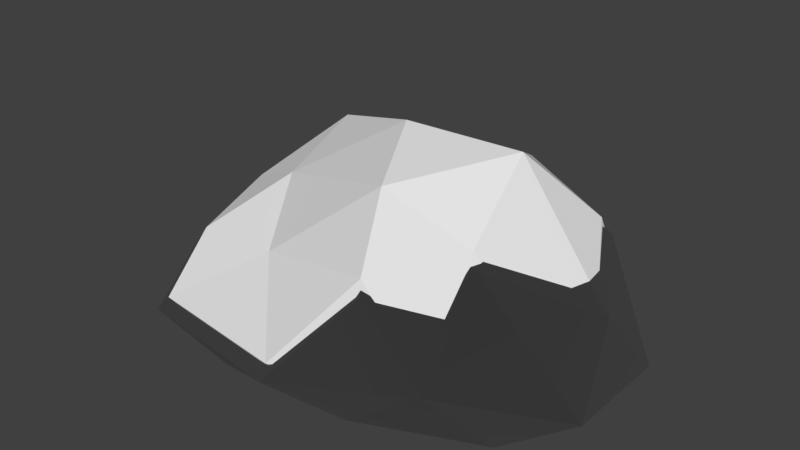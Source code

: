 # Source: snowRock2.blend  (saved by Blender 2.79.0; exported with 4.5.12 LTS)
import bpy
from mathutils import Matrix  # noqa: F401  (used for matrix-valued properties, if any)

bpy.ops.wm.read_factory_settings(use_empty=True)
scene = bpy.context.scene
scene.name = 'Scene'

# ---- collections
col_collection_1 = bpy.data.collections.new('Collection 1'); scene.collection.children.link(col_collection_1)

# ---- materials (node trees are filled in below, after node groups)
mat_rock = bpy.data.materials.new('Rock')
mat_rock.alpha_threshold = 0.0
mat_rock.diffuse_color = (0.04721, 0.04721, 0.04721, 1.0)
mat_rock.roughness = 0.5
mat_snow = bpy.data.materials.new('Snow')
mat_snow.alpha_threshold = 0.0
mat_snow.roughness = 0.5

# ---- material node trees
mat_rock.use_nodes = True; mat_rock.node_tree.nodes.clear()
_N = mat_rock.node_tree.nodes; _L = mat_rock.node_tree.links
n0 = _N.new('ShaderNodeOutputMaterial'); n0.name = 'Material Output'; n0.location = (300, 300)
n1 = _N.new('ShaderNodeBsdfDiffuse'); n1.name = 'Diffuse BSDF'; n1.location = (10, 300)
n1.inputs[0].default_value = (0.04129, 0.04129, 0.04129, 1.0)
n1.inputs[1].default_value = 1.0
_L.new(n1.outputs[0], n0.inputs[0])
n0.is_active_output = True
mat_snow.use_nodes = True; mat_snow.node_tree.nodes.clear()
_N = mat_snow.node_tree.nodes; _L = mat_snow.node_tree.links
n0 = _N.new('ShaderNodeOutputMaterial'); n0.name = 'Material Output'; n0.location = (300, 300)
n1 = _N.new('ShaderNodeBsdfDiffuse'); n1.name = 'Diffuse BSDF'; n1.location = (10, 300)
_L.new(n1.outputs[0], n0.inputs[0])
n0.is_active_output = True

# ---- world
world_world = bpy.data.worlds.new('World'); scene.world = world_world
world_world.color = (0.05088, 0.05088, 0.05088)
world_world.use_sun_shadow = False
world_world.sun_shadow_jitter_overblur = 0.0
world_world.cycles.sampling_method = 'MANUAL'

# ---- meshes
me_icosphere_005 = bpy.data.meshes.new('Icosphere.005')
me_icosphere_005.from_pydata([(0.0, 0.0001614, -0.07994), (0.8728, -0.4427, -0.07994), (-0.3334, -0.7164, -0.07994), (-1.079, 0.0001614, -0.07994), (-0.3334, 0.7168, -0.07994), (0.8728, 0.443, -0.07994), (0.3491, -0.6214, 0.4711), (-0.7985, -0.4427, 0.2648), (-0.7984, 0.3449, 0.4137), (0.3334, 0.7168, 0.3798), (1.079, 0.0001614, 0.3798), (0.07342, 0.0001614, 0.8696), (-0.196, -0.421, -0.07994), (0.513, -0.2602, -0.07994), (0.3171, -0.6814, -0.07994), (1.026, 0.0001614, -0.07994), (0.513, 0.2605, -0.07994), (-0.6341, 0.0001614, -0.07994), (-0.8301, -0.421, -0.07994), (-0.196, 0.4214, -0.07994), (-0.8301, 0.4214, -0.07994), (0.3171, 0.6817, -0.07994), (1.147, -0.2602, 0.04952), (1.147, 0.2605, 0.04952), (0.0, -0.8423, 0.04952), (0.709, -0.6814, 0.2056), (-1.037, -0.2602, 0.04952), (-0.8325, -0.6814, -0.01281), (-0.709, 0.6817, 0.04952), (-0.9954, 0.2605, 0.04952), (0.709, 0.6817, 0.04952), (0.0, 0.8426, 0.04952), (0.7531, -0.421, 0.6441), (-0.3171, -0.4917, 0.3192), (-0.8732, 0.0001614, 0.3578), (-0.3171, 0.5433, 0.4377), (0.895, 0.3079, 0.5578), (0.2907, -0.421, 0.7736), (0.6812, 0.0001614, 0.885), (-0.4873, -0.1586, 0.5313), (-0.513, 0.2605, 0.6777), (0.4544, 0.4214, 0.6777), (0.0, 0.0001533, -0.01428), (0.8292, -0.4206, -0.01428), (-0.3167, -0.6806, -0.01428), (-1.025, 0.0001533, -0.01428), (-0.3167, 0.6809, -0.01428), (0.8292, 0.4209, -0.01428), (0.3316, -0.5904, 0.5368), (-0.7585, -0.4206, 0.3304), (-0.7585, 0.3277, 0.4793), (0.3167, 0.6809, 0.4454), (1.025, 0.0001533, 0.4454), (0.06975, 0.0001533, 0.9352), (-0.1862, -0.4, -0.01428), (0.4874, -0.2471, -0.01428), (0.3012, -0.6473, -0.01428), (0.9748, 0.0001533, -0.01428), (0.4874, 0.2475, -0.01428), (-0.6024, 0.0001533, -0.01428), (-0.7886, -0.4, -0.01428), (-0.1862, 0.4003, -0.01428), (-0.7886, 0.4003, -0.01428), (0.3012, 0.6476, -0.01428), (1.09, -0.2471, 0.1152), (1.09, 0.2475, 0.1152), (0.0, -0.8001, 0.1152), (0.6735, -0.6473, 0.2712), (-0.9856, -0.2471, 0.1152), (-0.7909, -0.6473, 0.05284), (-0.6735, 0.6476, 0.1152), (-0.9456, 0.2475, 0.1152), (0.6735, 0.6476, 0.1152), (0.0, 0.8004, 0.1152), (0.7154, -0.4, 0.7098), (-0.3012, -0.4671, 0.3848), (-0.8295, 0.0001533, 0.4235), (-0.3012, 0.5162, 0.5034), (0.8502, 0.2925, 0.6235), (0.2762, -0.4, 0.8392), (0.6472, 0.0001533, 0.9507), (-0.4629, -0.1507, 0.597), (-0.4874, 0.2475, 0.7433), (0.4317, 0.4003, 0.7433)], [], [(0, 13, 12), (1, 13, 15), (0, 12, 17), (0, 17, 19), (0, 19, 16), (1, 15, 22), (2, 14, 24), (3, 18, 26), (4, 20, 28), (5, 21, 30), (1, 22, 25), (2, 24, 27), (3, 26, 29), (4, 28, 31), (5, 30, 23), (6, 32, 37), (7, 33, 39), (8, 34, 40), (9, 35, 41), (10, 36, 38), (38, 41, 11), (38, 36, 41), (36, 9, 41), (41, 40, 11), (41, 35, 40), (35, 8, 40), (40, 39, 11), (40, 34, 39), (34, 7, 39), (39, 37, 11), (39, 33, 37), (33, 6, 37), (37, 38, 11), (37, 32, 38), (32, 10, 38), (23, 36, 10), (23, 30, 36), (30, 9, 36), (31, 35, 9), (31, 28, 35), (28, 8, 35), (29, 34, 8), (29, 26, 34), (26, 7, 34), (27, 33, 7), (27, 24, 33), (24, 6, 33), (25, 32, 6), (25, 22, 32), (22, 10, 32), (30, 31, 9), (30, 21, 31), (21, 4, 31), (28, 29, 8), (28, 20, 29), (20, 3, 29), (26, 27, 7), (26, 18, 27), (18, 2, 27), (24, 25, 6), (24, 14, 25), (14, 1, 25), (22, 23, 10), (22, 15, 23), (15, 5, 23), (16, 21, 5), (16, 19, 21), (19, 4, 21), (19, 20, 4), (19, 17, 20), (17, 3, 20), (17, 18, 3), (17, 12, 18), (12, 2, 18), (15, 16, 5), (15, 13, 16), (13, 0, 16), (12, 14, 2), (12, 13, 14), (13, 1, 14), (42, 55, 54), (43, 55, 57), (42, 54, 59), (42, 59, 61), (42, 61, 58), (43, 57, 64), (44, 56, 66), (45, 60, 68), (46, 62, 70), (47, 63, 72), (43, 64, 67), (44, 66, 69), (45, 68, 71), (46, 70, 73), (47, 72, 65), (48, 74, 79), (49, 75, 81), (50, 76, 82), (51, 77, 83), (52, 78, 80), (80, 83, 53), (80, 78, 83), (78, 51, 83), (83, 82, 53), (83, 77, 82), (77, 50, 82), (82, 81, 53), (82, 76, 81), (76, 49, 81), (81, 79, 53), (81, 75, 79), (75, 48, 79), (79, 80, 53), (79, 74, 80), (74, 52, 80), (65, 78, 52), (65, 72, 78), (72, 51, 78), (73, 77, 51), (73, 70, 77), (70, 50, 77), (71, 76, 50), (71, 68, 76), (68, 49, 76), (69, 75, 49), (69, 66, 75), (66, 48, 75), (67, 74, 48), (67, 64, 74), (64, 52, 74), (72, 73, 51), (72, 63, 73), (63, 46, 73), (70, 71, 50), (70, 62, 71), (62, 45, 71), (68, 69, 49), (68, 60, 69), (60, 44, 69), (66, 67, 48), (66, 56, 67), (56, 43, 67), (64, 65, 52), (64, 57, 65), (57, 47, 65), (58, 63, 47), (58, 61, 63), (61, 46, 63), (61, 62, 46), (61, 59, 62), (59, 45, 62), (59, 60, 45), (59, 54, 60), (54, 44, 60), (57, 58, 47), (57, 55, 58), (55, 42, 58), (54, 56, 44), (54, 55, 56), (55, 43, 56)])
me_icosphere_005.polygons.foreach_set('material_index', [0, 0, 0, 0, 0, 0, 0, 0, 0, 0, 0, 0, 0, 0, 0, 0, 0, 0, 0, 0, 0, 0, 0, 0, 0, 0, 0, 0, 0, 0, 0, 0, 0, 0, 0, 0, 0, 0, 0, 0, 0, 0, 0, 0, 0, 0, 0, 0, 0, 0, 0, 0, 0, 0, 0, 0, 0, 0, 0, 0, 0, 0, 0, 0, 0, 0, 0, 0, 0, 0, 0, 0, 0, 0, 0, 0, 0, 0, 0, 0, 1, 1, 1, 1, 1, 1, 1, 1, 1, 1, 1, 1, 1, 1, 1, 1, 1, 1, 1, 1, 1, 1, 1, 1, 1, 1, 1, 1, 1, 1, 1, 1, 1, 1, 1, 1, 1, 1, 1, 1, 1, 1, 1, 1, 1, 1, 1, 1, 1, 1, 1, 1, 1, 1, 1, 1, 1, 1, 1, 1, 1, 1, 1, 1, 1, 1, 1, 1, 1, 1, 1, 1, 1, 1, 1, 1, 1, 1, 1, 1])
me_icosphere_005.materials.append(mat_rock)
me_icosphere_005.materials.append(mat_snow)
me_icosphere_005.use_remesh_preserve_volume = False
me_icosphere_005.use_remesh_preserve_attributes = False
me_icosphere_005.use_mirror_vertex_groups = False
me_icosphere_005.update()

# ---- objects
ob_icosphere_005 = bpy.data.objects.new('Icosphere.005', me_icosphere_005)

# ---- transforms, parenting, visibility, modifiers, constraints
ob_icosphere_005.location = (0.0, -2.8, 0.0)
ob_icosphere_005.lineart.crease_threshold = 0.0

# ---- collection membership
col_collection_1.objects.link(ob_icosphere_005)

# ---- scene / render settings (as saved in the file)
scene.frame_start = 1; scene.frame_end = 250; scene.frame_set(1)
scene.render.engine = 'CYCLES'
scene.render.resolution_percentage = 50
scene.render.dither_intensity = 0.0
scene.cycles.use_denoising = False
scene.cycles.samples = 128
scene.cycles.sampling_pattern = 'TABULATED_SOBOL'
scene.cycles.use_adaptive_sampling = False
scene.cycles.use_light_tree = False
scene.cycles.blur_glossy = 0.0
scene.cycles.sample_clamp_indirect = 0.0
scene.view_settings.view_transform = 'Standard'
bpy.context.view_layer.update()

# ---- added for rendering (the .blend has no active camera and no usable light): camera, sun
cam_auto = bpy.data.cameras.new('AutoCamera')
cam_auto.lens = 50.0
cam_auto.sensor_width = 36.0
cam_auto.clip_end = 1000.0
ob_auto_camera = bpy.data.objects.new('AutoCamera', cam_auto)
scene.collection.objects.link(ob_auto_camera)
ob_auto_camera.location = (2.78754, -6.10358, 2.63809)
ob_auto_camera.rotation_euler = (1.09748, -7.21219e-08, 0.694738)
scene.camera = ob_auto_camera
light_auto_sun = bpy.data.lights.new('AutoSun', 'SUN')
light_auto_sun.energy = 3.0
light_auto_sun.angle = 0.0523599
ob_auto_sun = bpy.data.objects.new('AutoSun', light_auto_sun)
scene.collection.objects.link(ob_auto_sun)
ob_auto_sun.rotation_euler = (0.872665, 0.174533, 0.523599)
bpy.context.view_layer.update()
